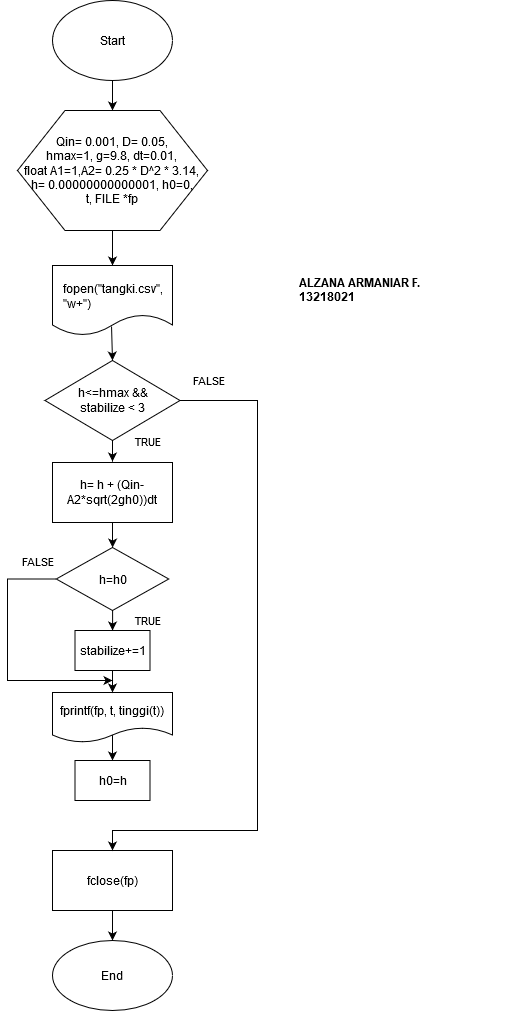

The diagram above was exported from draw.io. Its source (the exported page's mxGraphModel, read from the mxfile embedded in the PNG):
<mxGraphModel dx="1267" dy="599" grid="1" gridSize="10" guides="1" tooltips="1" connect="1" arrows="1" fold="1" page="1" pageScale="1" pageWidth="850" pageHeight="1100" math="0" shadow="0">
  <root>
    <mxCell id="0" />
    <mxCell id="1" parent="0" />
    <mxCell id="hrF3AIoiTIzSAC62FfwR-12" value="" style="edgeStyle=orthogonalEdgeStyle;rounded=0;orthogonalLoop=1;jettySize=auto;html=1;" parent="1" source="hrF3AIoiTIzSAC62FfwR-1" target="hrF3AIoiTIzSAC62FfwR-2" edge="1">
      <mxGeometry relative="1" as="geometry" />
    </mxCell>
    <mxCell id="hrF3AIoiTIzSAC62FfwR-1" value="Start" style="ellipse;whiteSpace=wrap;html=1;" parent="1" vertex="1">
      <mxGeometry x="155" y="50" width="120" height="80" as="geometry" />
    </mxCell>
    <mxCell id="dMIjx16cBNiKGCHD800a-4" value="" style="edgeStyle=orthogonalEdgeStyle;rounded=0;orthogonalLoop=1;jettySize=auto;html=1;" edge="1" parent="1" source="hrF3AIoiTIzSAC62FfwR-2" target="dMIjx16cBNiKGCHD800a-1">
      <mxGeometry relative="1" as="geometry" />
    </mxCell>
    <mxCell id="hrF3AIoiTIzSAC62FfwR-2" value="&lt;div&gt;Qin= 0.001, D= 0.05, &lt;br&gt;&lt;/div&gt;&lt;div&gt;hmax=1, g=9.8, dt=0.01,&lt;/div&gt;&lt;div&gt;float A1=1,A2= 0.25 * D^2 * 3.14, &lt;br&gt;&lt;/div&gt;&lt;div&gt;h= 0.00000000000001, h0=0,&lt;br&gt;&lt;/div&gt;&lt;div&gt;t, FILE *fp&lt;br&gt;&lt;/div&gt;" style="shape=hexagon;perimeter=hexagonPerimeter2;whiteSpace=wrap;html=1;" parent="1" vertex="1">
      <mxGeometry x="120" y="160" width="190" height="120" as="geometry" />
    </mxCell>
    <mxCell id="hrF3AIoiTIzSAC62FfwR-16" value="TRUE" style="edgeStyle=orthogonalEdgeStyle;rounded=0;orthogonalLoop=1;jettySize=auto;html=1;" parent="1" edge="1">
      <mxGeometry y="35" relative="1" as="geometry">
        <mxPoint x="215" y="471" as="sourcePoint" />
        <mxPoint x="215" y="511" as="targetPoint" />
        <Array as="points">
          <mxPoint x="215" y="491" />
          <mxPoint x="215" y="491" />
        </Array>
        <mxPoint as="offset" />
      </mxGeometry>
    </mxCell>
    <mxCell id="hrF3AIoiTIzSAC62FfwR-18" value="" style="edgeStyle=orthogonalEdgeStyle;rounded=0;orthogonalLoop=1;jettySize=auto;html=1;" parent="1" edge="1">
      <mxGeometry relative="1" as="geometry">
        <mxPoint x="215" y="770" as="sourcePoint" />
        <mxPoint x="215" y="810" as="targetPoint" />
      </mxGeometry>
    </mxCell>
    <mxCell id="hrF3AIoiTIzSAC62FfwR-21" value="" style="edgeStyle=orthogonalEdgeStyle;rounded=0;orthogonalLoop=1;jettySize=auto;html=1;" parent="1" source="hrF3AIoiTIzSAC62FfwR-10" target="hrF3AIoiTIzSAC62FfwR-11" edge="1">
      <mxGeometry relative="1" as="geometry" />
    </mxCell>
    <mxCell id="hrF3AIoiTIzSAC62FfwR-10" value="fclose(fp)" style="rounded=0;whiteSpace=wrap;html=1;" parent="1" vertex="1">
      <mxGeometry x="155" y="900" width="120" height="60" as="geometry" />
    </mxCell>
    <mxCell id="hrF3AIoiTIzSAC62FfwR-11" value="End" style="ellipse;whiteSpace=wrap;html=1;" parent="1" vertex="1">
      <mxGeometry x="155" y="990" width="120" height="70" as="geometry" />
    </mxCell>
    <mxCell id="dMIjx16cBNiKGCHD800a-5" value="" style="edgeStyle=orthogonalEdgeStyle;rounded=0;orthogonalLoop=1;jettySize=auto;html=1;exitX=0.492;exitY=0.871;exitDx=0;exitDy=0;exitPerimeter=0;" edge="1" parent="1" source="dMIjx16cBNiKGCHD800a-1">
      <mxGeometry relative="1" as="geometry">
        <mxPoint x="215" y="410" as="targetPoint" />
      </mxGeometry>
    </mxCell>
    <mxCell id="dMIjx16cBNiKGCHD800a-1" value="" style="shape=document;whiteSpace=wrap;html=1;boundedLbl=1;" vertex="1" parent="1">
      <mxGeometry x="155" y="315" width="120" height="70" as="geometry" />
    </mxCell>
    <mxCell id="dMIjx16cBNiKGCHD800a-2" value="&lt;div&gt;fopen(&quot;tangki.csv&quot;,&lt;/div&gt;&lt;div&gt;&quot;w+&quot;)&lt;/div&gt;" style="text;html=1;" vertex="1" parent="1">
      <mxGeometry x="164" y="325" width="81" height="20" as="geometry" />
    </mxCell>
    <mxCell id="dMIjx16cBNiKGCHD800a-10" value="fprintf(fp, t, tinggi(t))" style="shape=document;whiteSpace=wrap;html=1;boundedLbl=1;" vertex="1" parent="1">
      <mxGeometry x="155" y="742" width="120" height="50" as="geometry" />
    </mxCell>
    <mxCell id="dMIjx16cBNiKGCHD800a-25" value="&lt;br&gt;&lt;div align=&quot;left&quot;&gt;&lt;br&gt;&lt;/div&gt;&lt;div align=&quot;left&quot;&gt;&lt;b&gt;ALZANA ARMANIAR F.&lt;/b&gt;&lt;/div&gt;&lt;div align=&quot;left&quot;&gt;&lt;b&gt;13218021&lt;/b&gt;&lt;br&gt;&lt;/div&gt;" style="text;html=1;strokeColor=none;fillColor=none;align=left;verticalAlign=middle;whiteSpace=wrap;rounded=0;" vertex="1" parent="1">
      <mxGeometry x="400" y="315" width="210" height="20" as="geometry" />
    </mxCell>
    <mxCell id="dMIjx16cBNiKGCHD800a-35" value="&lt;div&gt;FALSE&lt;/div&gt;" style="edgeStyle=orthogonalEdgeStyle;rounded=0;orthogonalLoop=1;jettySize=auto;html=1;entryX=0.5;entryY=0;entryDx=0;entryDy=0;" edge="1" parent="1" source="dMIjx16cBNiKGCHD800a-27" target="hrF3AIoiTIzSAC62FfwR-10">
      <mxGeometry x="-0.9182" y="20" relative="1" as="geometry">
        <mxPoint x="360" y="900" as="targetPoint" />
        <Array as="points">
          <mxPoint x="360" y="450" />
          <mxPoint x="360" y="880" />
          <mxPoint x="215" y="880" />
        </Array>
        <mxPoint as="offset" />
      </mxGeometry>
    </mxCell>
    <mxCell id="dMIjx16cBNiKGCHD800a-27" value="&lt;div&gt;h&amp;lt;=hmax &amp;amp;&amp;amp;&lt;/div&gt;&lt;div&gt;stabilize &amp;lt; 3&lt;br&gt;&lt;/div&gt;" style="rhombus;whiteSpace=wrap;html=1;" vertex="1" parent="1">
      <mxGeometry x="147.5" y="410" width="135" height="80" as="geometry" />
    </mxCell>
    <mxCell id="dMIjx16cBNiKGCHD800a-32" value="" style="edgeStyle=orthogonalEdgeStyle;rounded=0;orthogonalLoop=1;jettySize=auto;html=1;" edge="1" parent="1" source="dMIjx16cBNiKGCHD800a-29" target="dMIjx16cBNiKGCHD800a-31">
      <mxGeometry relative="1" as="geometry" />
    </mxCell>
    <mxCell id="dMIjx16cBNiKGCHD800a-29" value="h= h + (Qin-A2*sqrt(2gh0))dt" style="rounded=0;whiteSpace=wrap;html=1;" vertex="1" parent="1">
      <mxGeometry x="155" y="512" width="120" height="60" as="geometry" />
    </mxCell>
    <mxCell id="dMIjx16cBNiKGCHD800a-40" value="TRUE" style="edgeStyle=orthogonalEdgeStyle;rounded=0;orthogonalLoop=1;jettySize=auto;html=1;entryX=0.5;entryY=0;entryDx=0;entryDy=0;" edge="1" parent="1" source="dMIjx16cBNiKGCHD800a-31" target="dMIjx16cBNiKGCHD800a-39">
      <mxGeometry x="0.9901" y="-36" relative="1" as="geometry">
        <mxPoint x="35" y="-10" as="offset" />
      </mxGeometry>
    </mxCell>
    <mxCell id="dMIjx16cBNiKGCHD800a-50" value="FALSE" style="edgeStyle=orthogonalEdgeStyle;rounded=0;orthogonalLoop=1;jettySize=auto;html=1;" edge="1" parent="1" source="dMIjx16cBNiKGCHD800a-31">
      <mxGeometry x="-0.8531" y="-18" relative="1" as="geometry">
        <mxPoint x="215" y="730" as="targetPoint" />
        <Array as="points">
          <mxPoint x="110" y="629" />
          <mxPoint x="110" y="730" />
          <mxPoint x="155" y="730" />
        </Array>
        <mxPoint as="offset" />
      </mxGeometry>
    </mxCell>
    <mxCell id="dMIjx16cBNiKGCHD800a-31" value="h=h0" style="rhombus;whiteSpace=wrap;html=1;" vertex="1" parent="1">
      <mxGeometry x="158.75" y="597" width="112.5" height="63" as="geometry" />
    </mxCell>
    <mxCell id="dMIjx16cBNiKGCHD800a-38" value="h0=h" style="rounded=0;whiteSpace=wrap;html=1;" vertex="1" parent="1">
      <mxGeometry x="177.5" y="810" width="75" height="40" as="geometry" />
    </mxCell>
    <mxCell id="dMIjx16cBNiKGCHD800a-45" value="" style="edgeStyle=orthogonalEdgeStyle;rounded=0;orthogonalLoop=1;jettySize=auto;html=1;entryX=0.5;entryY=0;entryDx=0;entryDy=0;" edge="1" parent="1" source="dMIjx16cBNiKGCHD800a-39" target="dMIjx16cBNiKGCHD800a-10">
      <mxGeometry relative="1" as="geometry">
        <mxPoint x="215" y="730" as="targetPoint" />
      </mxGeometry>
    </mxCell>
    <mxCell id="dMIjx16cBNiKGCHD800a-39" value="stabilize+=1" style="rounded=0;whiteSpace=wrap;html=1;" vertex="1" parent="1">
      <mxGeometry x="177.5" y="680" width="75" height="40" as="geometry" />
    </mxCell>
  </root>
</mxGraphModel>